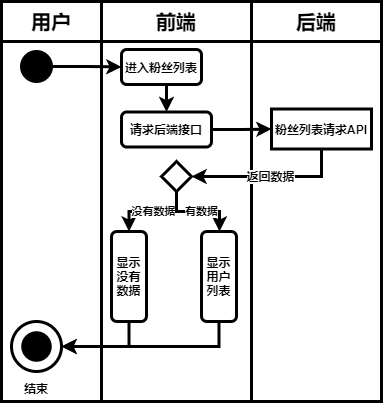

The diagram above was exported from draw.io. Its source (the exported page's mxGraphModel, read from the mxfile embedded in the PNG):
<mxGraphModel dx="764" dy="411" grid="1" gridSize="10" guides="1" tooltips="1" connect="1" arrows="1" fold="1" page="1" pageScale="1" pageWidth="827" pageHeight="1169" math="0" shadow="0">
  <root>
    <mxCell id="0" />
    <mxCell id="1" parent="0" />
    <mxCell id="2" value="" style="rounded=0;whiteSpace=wrap;html=1;strokeWidth=3;fontStyle=1;fontSize=12;" vertex="1" parent="1">
      <mxGeometry x="290" y="80" width="130" height="360" as="geometry" />
    </mxCell>
    <mxCell id="3" value="" style="rounded=0;whiteSpace=wrap;html=1;strokeWidth=3;fontStyle=1;fontSize=12;" vertex="1" parent="1">
      <mxGeometry x="40" y="80" width="100" height="360" as="geometry" />
    </mxCell>
    <mxCell id="4" value="" style="rounded=0;whiteSpace=wrap;html=1;strokeWidth=3;fontStyle=1;fontSize=12;" vertex="1" parent="1">
      <mxGeometry x="140" y="80" width="150" height="360" as="geometry" />
    </mxCell>
    <mxCell id="5" value="用户" style="rounded=0;whiteSpace=wrap;html=1;strokeWidth=3;fontStyle=1;fontSize=20;" vertex="1" parent="1">
      <mxGeometry x="40" y="40" width="100" height="40" as="geometry" />
    </mxCell>
    <mxCell id="6" value="前端" style="rounded=0;whiteSpace=wrap;html=1;strokeWidth=3;fontStyle=1;fontSize=20;" vertex="1" parent="1">
      <mxGeometry x="140" y="40" width="150" height="40" as="geometry" />
    </mxCell>
    <mxCell id="7" value="后端" style="rounded=0;whiteSpace=wrap;html=1;strokeWidth=3;fontStyle=1;fontSize=20;" vertex="1" parent="1">
      <mxGeometry x="290" y="40" width="130" height="40" as="geometry" />
    </mxCell>
    <mxCell id="8" style="edgeStyle=orthogonalEdgeStyle;rounded=0;orthogonalLoop=1;jettySize=auto;html=1;exitX=1;exitY=0.5;exitDx=0;exitDy=0;entryX=0;entryY=0.5;entryDx=0;entryDy=0;strokeWidth=3;fontStyle=1;fontSize=12;" edge="1" parent="1" source="9" target="11">
      <mxGeometry relative="1" as="geometry" />
    </mxCell>
    <mxCell id="9" value="" style="ellipse;whiteSpace=wrap;html=1;aspect=fixed;background=black;strokeColor=#030303;fillColor=#000000;strokeWidth=3;fontStyle=1;fontSize=12;" vertex="1" parent="1">
      <mxGeometry x="60" y="90" width="30" height="30" as="geometry" />
    </mxCell>
    <mxCell id="10" style="edgeStyle=orthogonalEdgeStyle;rounded=0;orthogonalLoop=1;jettySize=auto;html=1;exitX=0.5;exitY=1;exitDx=0;exitDy=0;entryX=0.5;entryY=0;entryDx=0;entryDy=0;strokeWidth=3;fontStyle=1;fontSize=12;" edge="1" parent="1" source="11" target="16">
      <mxGeometry relative="1" as="geometry" />
    </mxCell>
    <mxCell id="11" value="进入粉丝列表" style="rounded=1;whiteSpace=wrap;html=1;strokeWidth=3;fontStyle=1;fontSize=12;" vertex="1" parent="1">
      <mxGeometry x="160" y="88" width="80" height="35" as="geometry" />
    </mxCell>
    <mxCell id="12" value="" style="ellipse;whiteSpace=wrap;html=1;aspect=fixed;rounded=1;strokeColor=#000000;strokeWidth=3;fillColor=none;gradientColor=none;fontSize=12;fontStyle=1" vertex="1" parent="1">
      <mxGeometry x="50" y="360" width="50" height="50" as="geometry" />
    </mxCell>
    <mxCell id="13" value="" style="ellipse;whiteSpace=wrap;html=1;aspect=fixed;rounded=1;strokeWidth=3;fontSize=12;fillColor=#000000;fontStyle=1" vertex="1" parent="1">
      <mxGeometry x="61.25" y="371.25" width="27.5" height="27.5" as="geometry" />
    </mxCell>
    <mxCell id="14" value="结束" style="text;html=1;strokeColor=none;fillColor=none;align=center;verticalAlign=middle;whiteSpace=wrap;rounded=0;fontSize=12;strokeWidth=3;fontStyle=1" vertex="1" parent="1">
      <mxGeometry x="55" y="417" width="40" height="20" as="geometry" />
    </mxCell>
    <mxCell id="15" style="edgeStyle=orthogonalEdgeStyle;rounded=0;orthogonalLoop=1;jettySize=auto;html=1;exitX=1;exitY=0.5;exitDx=0;exitDy=0;entryX=0;entryY=0.5;entryDx=0;entryDy=0;strokeWidth=3;fontStyle=1;fontSize=12;" edge="1" parent="1" source="16" target="18">
      <mxGeometry relative="1" as="geometry" />
    </mxCell>
    <mxCell id="16" value="请求后端接口" style="rounded=1;whiteSpace=wrap;html=1;strokeWidth=3;fontStyle=1;fontSize=12;" vertex="1" parent="1">
      <mxGeometry x="160" y="150.5" width="90" height="35" as="geometry" />
    </mxCell>
    <mxCell id="17" value="返回数据" style="edgeStyle=orthogonalEdgeStyle;rounded=0;orthogonalLoop=1;jettySize=auto;html=1;exitX=0.5;exitY=1;exitDx=0;exitDy=0;entryX=1;entryY=0.5;entryDx=0;entryDy=0;fontSize=12;strokeWidth=3;fontStyle=1" edge="1" parent="1" source="18" target="21">
      <mxGeometry relative="1" as="geometry">
        <mxPoint x="250" y="235" as="targetPoint" />
      </mxGeometry>
    </mxCell>
    <mxCell id="18" value="粉丝列表请求API" style="rounded=0;whiteSpace=wrap;html=1;strokeWidth=3;fontStyle=1;fontSize=12;" vertex="1" parent="1">
      <mxGeometry x="310" y="147.5" width="100" height="40" as="geometry" />
    </mxCell>
    <mxCell id="19" value="没有数据" style="edgeStyle=orthogonalEdgeStyle;rounded=0;orthogonalLoop=1;jettySize=auto;html=1;exitX=0.5;exitY=1;exitDx=0;exitDy=0;entryX=0;entryY=0.5;entryDx=0;entryDy=0;strokeWidth=3;fontStyle=1" edge="1" parent="1" source="21" target="23">
      <mxGeometry relative="1" as="geometry" />
    </mxCell>
    <mxCell id="20" value="有数据" style="edgeStyle=orthogonalEdgeStyle;rounded=0;orthogonalLoop=1;jettySize=auto;html=1;exitX=0.5;exitY=1;exitDx=0;exitDy=0;strokeWidth=3;fontStyle=1" edge="1" parent="1" source="21" target="25">
      <mxGeometry x="0.0843" relative="1" as="geometry">
        <Array as="points">
          <mxPoint x="215" y="250" />
          <mxPoint x="258" y="250" />
        </Array>
        <mxPoint as="offset" />
      </mxGeometry>
    </mxCell>
    <mxCell id="21" value="" style="rhombus;whiteSpace=wrap;html=1;strokeWidth=3;fontStyle=1;fontSize=13;" vertex="1" parent="1">
      <mxGeometry x="200" y="200" width="30" height="30" as="geometry" />
    </mxCell>
    <mxCell id="22" style="edgeStyle=orthogonalEdgeStyle;rounded=0;orthogonalLoop=1;jettySize=auto;html=1;exitX=1;exitY=0.5;exitDx=0;exitDy=0;entryX=1;entryY=0.5;entryDx=0;entryDy=0;strokeWidth=3;" edge="1" parent="1" source="23" target="12">
      <mxGeometry relative="1" as="geometry" />
    </mxCell>
    <mxCell id="23" value="显示没有数据" style="rounded=1;whiteSpace=wrap;html=1;strokeWidth=3;fontStyle=1;fontSize=12;direction=south;" vertex="1" parent="1">
      <mxGeometry x="150" y="270" width="35" height="90" as="geometry" />
    </mxCell>
    <mxCell id="24" style="edgeStyle=orthogonalEdgeStyle;rounded=0;orthogonalLoop=1;jettySize=auto;html=1;exitX=1;exitY=0.5;exitDx=0;exitDy=0;entryX=1;entryY=0.5;entryDx=0;entryDy=0;strokeWidth=3;" edge="1" parent="1" source="25" target="12">
      <mxGeometry relative="1" as="geometry" />
    </mxCell>
    <mxCell id="25" value="显示用户列表" style="rounded=1;whiteSpace=wrap;html=1;strokeWidth=3;fontStyle=1;fontSize=12;direction=south;" vertex="1" parent="1">
      <mxGeometry x="240" y="270" width="35" height="90" as="geometry" />
    </mxCell>
  </root>
</mxGraphModel>